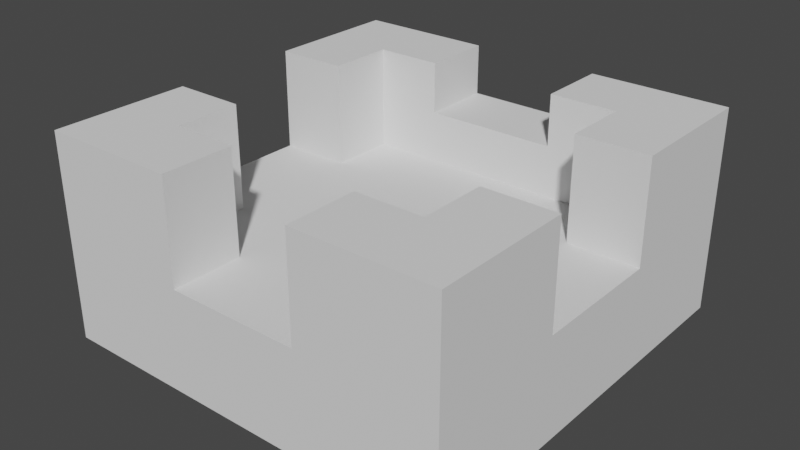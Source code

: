 # Source: tower1.blend  (saved by Blender 3.2.14; exported with 4.5.12 LTS)
import bpy
from mathutils import Matrix  # noqa: F401  (used for matrix-valued properties, if any)

bpy.ops.wm.read_factory_settings(use_empty=True)
scene = bpy.context.scene
scene.name = 'Scene'

# ---- collections
col_collection = bpy.data.collections.new('Collection'); scene.collection.children.link(col_collection)

# ---- world
world_world = bpy.data.worlds.new('World'); scene.world = world_world
world_world.use_nodes = True; world_world.node_tree.nodes.clear()
_N = world_world.node_tree.nodes; _L = world_world.node_tree.links
n0 = _N.new('ShaderNodeOutputWorld'); n0.name = 'World Output'; n0.location = (300, 300)
n1 = _N.new('ShaderNodeBackground'); n1.name = 'Background'; n1.location = (10, 300)
n1.inputs[0].default_value = (0.05088, 0.05088, 0.05088, 1.0)
_L.new(n1.outputs[0], n0.inputs[0])
n0.is_active_output = True
world_world.color = (0.05088, 0.05088, 0.05088)
world_world.use_sun_shadow = False
world_world.sun_shadow_jitter_overblur = 0.0

# ---- meshes
me_kostka_001 = bpy.data.meshes.new('Kostka.001')
me_kostka_001.from_pydata([(-1.0, -1.0, -1.0), (-1.0, 1.0, -1.0), (1.0, -1.0, -1.0), (1.0, 1.0, -1.0), (0.65, 0.65, 1.0), (0.65, -0.65, 1.0), (-0.65, 0.65, 1.0), (-0.65, -0.65, 1.0), (-0.325, -1.0, 1.0), (0.325, -1.0, 1.0), (0.325, -0.65, 1.0), (-0.325, -0.65, 1.0), (-0.65, -0.325, 1.0), (-0.65, 0.325, 1.0), (-1.0, 0.325, 1.0), (-1.0, -0.325, 1.0), (1.0, -0.325, 1.0), (1.0, 0.325, 1.0), (0.65, -0.325, 1.0), (0.65, 0.325, 1.0), (-0.325, 1.0, 2.0), (0.325, 1.0, 2.0), (0.325, 0.65, 2.0), (-0.325, 0.65, 2.0), (1.0, -0.325, 3.0), (1.0, -1.0, 3.0), (-1.0, 0.325, 3.0), (-1.0, 1.0, 3.0), (-0.325, 1.0, 3.0), (0.325, 1.0, 3.0), (1.0, 1.0, 3.0), (-0.325, -1.0, 3.0), (-1.0, -1.0, 3.0), (0.65, -0.325, 3.0), (0.65, -0.65, 3.0), (-0.65, -0.325, 3.0), (-0.65, -0.65, 3.0), (0.325, 0.65, 3.0), (0.65, 0.65, 3.0), (0.325, -0.65, 3.0), (0.325, -1.0, 3.0), (-0.325, -0.65, 3.0), (-0.65, 0.65, 3.0), (-0.65, 0.325, 3.0), (-1.0, -0.325, 3.0), (-0.325, 0.65, 3.0), (1.0, 0.325, 3.0), (0.65, 0.325, 3.0)], [], [(13, 14, 15, 12, 7, 11, 8, 9, 10, 5, 18, 16, 17, 19, 4, 6), (1, 3, 2, 0), (13, 43, 26, 14), (7, 36, 41, 11), (8, 31, 32, 0, 2, 25, 40, 9), (16, 24, 25, 2, 3, 30, 46, 17), (6, 42, 43, 13), (17, 46, 47, 19), (10, 39, 34, 5), (22, 21, 20, 23), (5, 34, 33, 18), (15, 44, 35, 12), (4, 38, 37, 22, 23, 45, 42, 6), (19, 47, 38, 4), (35, 44, 32, 31, 41, 36), (9, 40, 39, 10), (18, 33, 24, 16), (34, 39, 40, 25, 24, 33), (27, 26, 43, 42, 45, 28), (38, 47, 46, 30, 29, 37), (12, 35, 36, 7), (11, 41, 31, 8), (14, 26, 27, 1, 0, 32, 44, 15), (23, 20, 28, 45), (1, 27, 28, 20, 21, 29, 30, 3), (21, 22, 37, 29)])
_uv = me_kostka_001.uv_layers.new(name='MapaUV')
_uv.uv.foreach_set('vector', [0.7917, 0.6136, 0.875, 0.6136, 0.875, 0.6741, 0.7917, 0.6741, 0.7917, 0.7043, 0.7708, 0.7043, 0.7708, 0.75, 0.7292, 0.75, 0.7292, 0.7043, 0.7083, 0.7043, 0.7083, 0.6741, 0.625, 0.6741, 0.625, 0.6136, 0.7083, 0.6136, 0.7083, 0.5833, 0.7917, 0.5833, 0.125, 0.5, 0.375, 0.5, 0.375, 0.75, 0.125, 0.75, 0.7917, 0.6136, 0.7917, 0.6136, 0.875, 0.6136, 0.875, 0.6136, 0.7917, 0.7043, 0.7917, 0.7043, 0.7708, 0.7043, 0.7708, 0.7043, 0.625, 0.8958, 0.625, 0.8958, 0.625, 1.0, 0.375, 1.0, 0.375, 0.75, 0.625, 0.75, 0.625, 0.8542, 0.625, 0.8542, 0.625, 0.6741, 0.625, 0.6741, 0.625, 0.75, 0.375, 0.75, 0.375, 0.5, 0.625, 0.5, 0.625, 0.6136, 0.625, 0.6136, 0.7917, 0.5833, 0.7917, 0.5833, 0.7917, 0.6136, 0.7917, 0.6136, 0.625, 0.6136, 0.625, 0.6136, 0.7083, 0.6136, 0.7083, 0.6136, 0.7292, 0.7043, 0.7292, 0.7043, 0.7083, 0.7043, 0.7083, 0.7043, 0.7292, 0.5833, 0.7292, 0.5, 0.7708, 0.5, 0.7708, 0.5833, 0.7083, 0.7043, 0.7083, 0.7043, 0.7083, 0.6741, 0.7083, 0.6741, 0.875, 0.6741, 0.875, 0.6741, 0.7917, 0.6741, 0.7917, 0.6741, 0.7083, 0.5833, 0.7083, 0.5833, 0.7292, 0.5833, 0.7292, 0.5833, 0.7708, 0.5833, 0.7708, 0.5833, 0.7917, 0.5833, 0.7917, 0.5833, 0.7083, 0.6136, 0.7083, 0.6136, 0.7083, 0.5833, 0.7083, 0.5833, 0.7917, 0.6741, 0.875, 0.6741, 0.875, 0.75, 0.7708, 0.75, 0.7708, 0.7043, 0.7917, 0.7043, 0.7292, 0.75, 0.7292, 0.75, 0.7292, 0.7043, 0.7292, 0.7043, 0.7083, 0.6741, 0.7083, 0.6741, 0.625, 0.6741, 0.625, 0.6741, 0.7083, 0.7043, 0.7292, 0.7043, 0.7292, 0.75, 0.625, 0.75, 0.625, 0.6741, 0.7083, 0.6741, 0.875, 0.5, 0.875, 0.6136, 0.7917, 0.6136, 0.7917, 0.5833, 0.7708, 0.5833, 0.7708, 0.5, 0.7083, 0.5833, 0.7083, 0.6136, 0.625, 0.6136, 0.625, 0.5, 0.7292, 0.5, 0.7292, 0.5833, 0.7917, 0.6741, 0.7917, 0.6741, 0.7917, 0.7043, 0.7917, 0.7043, 0.7708, 0.7043, 0.7708, 0.7043, 0.7708, 0.75, 0.7708, 0.75, 0.625, 0.1364, 0.625, 0.1364, 0.625, 0.25, 0.375, 0.25, 0.375, 0.0, 0.625, 0.0, 0.625, 0.07593, 0.625, 0.07593, 0.7708, 0.5833, 0.7708, 0.5, 0.7708, 0.5, 0.7708, 0.5833, 0.375, 0.25, 0.625, 0.25, 0.625, 0.3542, 0.625, 0.3542, 0.625, 0.3958, 0.625, 0.3958, 0.625, 0.5, 0.375, 0.5, 0.7292, 0.5, 0.7292, 0.5833, 0.7292, 0.5833, 0.7292, 0.5])
me_kostka_001.update()

# ---- objects
ob_kostka = bpy.data.objects.new('Kostka', me_kostka_001)

# ---- transforms, parenting, visibility, modifiers, constraints
ob_kostka.location = (0.0, 0.0, 0.2629)
ob_kostka.scale = (1.0, 1.0, 0.25)

# ---- collection membership
col_collection.objects.link(ob_kostka)

# ---- scene / render settings (as saved in the file)
scene.frame_start = 1; scene.frame_end = 250; scene.frame_set(1)
scene.render.engine = 'BLENDER_EEVEE_NEXT'
scene.cycles.sampling_pattern = 'TABULATED_SOBOL'
scene.cycles.use_light_tree = False
scene.view_settings.view_transform = 'Filmic'
bpy.context.view_layer.update()

# ---- added for rendering (the .blend has no active camera and no usable light): camera, sun
cam_auto = bpy.data.cameras.new('AutoCamera')
cam_auto.lens = 50.0
cam_auto.sensor_width = 36.0
cam_auto.clip_end = 1000.0
ob_auto_camera = bpy.data.objects.new('AutoCamera', cam_auto)
scene.collection.objects.link(ob_auto_camera)
ob_auto_camera.location = (2.77567, -3.33081, 2.73341)
ob_auto_camera.rotation_euler = (1.09748, -7.21219e-08, 0.694738)
scene.camera = ob_auto_camera
light_auto_sun = bpy.data.lights.new('AutoSun', 'SUN')
light_auto_sun.energy = 3.0
light_auto_sun.angle = 0.0523599
ob_auto_sun = bpy.data.objects.new('AutoSun', light_auto_sun)
scene.collection.objects.link(ob_auto_sun)
ob_auto_sun.rotation_euler = (0.872665, 0.174533, 0.523599)
bpy.context.view_layer.update()
